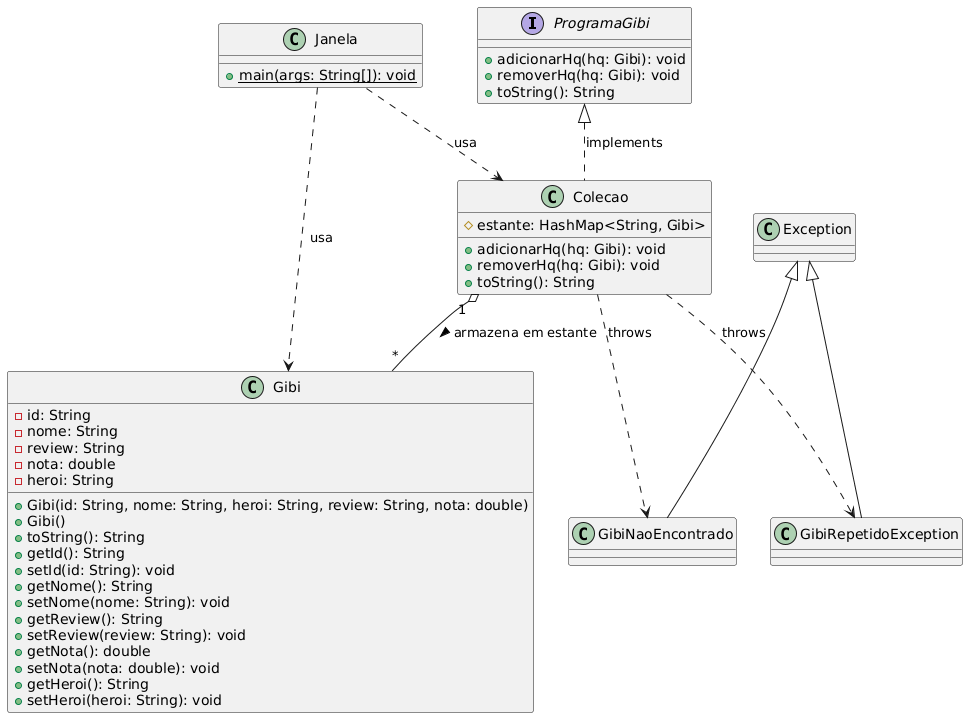

The diagram above was rendered by PlantUML. Its source (embedded in the PNG):
@startuml
interface ProgramaGibi {
        + adicionarHq(hq: Gibi): void
        + removerHq(hq: Gibi): void
        + toString(): String
    }

    class Colecao {
        # estante: HashMap<String, Gibi>
        + adicionarHq(hq: Gibi): void
        + removerHq(hq: Gibi): void
        + toString(): String
    }

    class Gibi {
        - id: String
        - nome: String
        - review: String
        - nota: double
        - heroi: String
        + Gibi(id: String, nome: String, heroi: String, review: String, nota: double)
        + Gibi()
        + toString(): String
        + getId(): String
        + setId(id: String): void
        + getNome(): String
        + setNome(nome: String): void
        + getReview(): String
        + setReview(review: String): void
        + getNota(): double
        + setNota(nota: double): void
        + getHeroi(): String
        + setHeroi(heroi: String): void
    }

    class Janela {
        + {static} main(args: String[]): void
    }

    class GibiRepetidoException extends Exception {
    }

    class GibiNaoEncontrado extends Exception {
    }

    ' Relacionamentos e Associações
    Colecao .up.|> ProgramaGibi : implements
    Colecao "1" o-- "*" Gibi : armazena em estante >
    Janela ..> Colecao : usa
    Janela ..> Gibi : usa
    Colecao ..> GibiRepetidoException : throws
    Colecao ..> GibiNaoEncontrado : throws

}
@endum